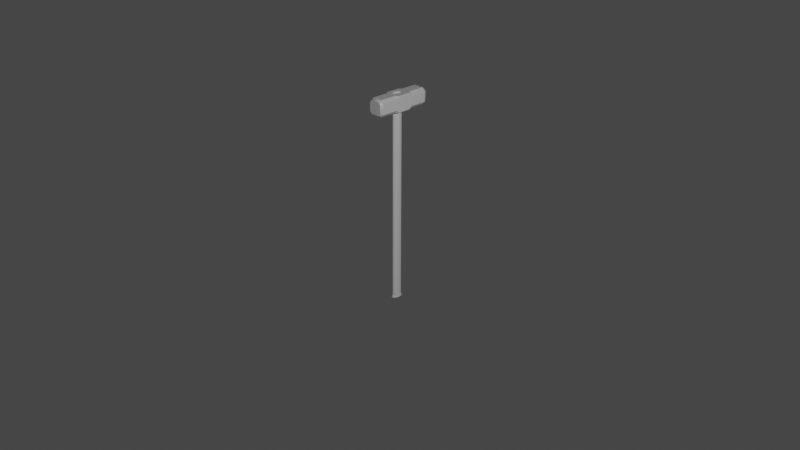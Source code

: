 # Source: sledge-hammer.blend  (saved by Blender 2.83.20; exported with 4.5.12 LTS)
import bpy
from mathutils import Matrix  # noqa: F401  (used for matrix-valued properties, if any)

bpy.ops.wm.read_factory_settings(use_empty=True)
scene = bpy.context.scene
scene.name = 'Scene'

# ---- collections
col_collection = bpy.data.collections.new('Collection'); scene.collection.children.link(col_collection)
col_sledge_hammer = bpy.data.collections.new('Sledge Hammer'); scene.collection.children.link(col_sledge_hammer)

# ---- materials (node trees are filled in below, after node groups)
mat_material = bpy.data.materials.new('Material')
mat_material.alpha_threshold = 0.0
mat_material.use_transparent_shadow = False
mat_material.line_color = (0.0, 0.0, 0.0, 1.0)

# ---- node groups
ng_auto_smooth = bpy.data.node_groups.new('Auto Smooth', 'GeometryNodeTree')
_s = ng_auto_smooth.interface.new_socket(name='Geometry', in_out='OUTPUT', socket_type='NodeSocketGeometry')
_s = ng_auto_smooth.interface.new_socket(name='Geometry', in_out='INPUT', socket_type='NodeSocketGeometry')
_s = ng_auto_smooth.interface.new_socket(name='Angle', in_out='INPUT', socket_type='NodeSocketFloat')
_s.subtype = 'ANGLE'
_s.min_value = 0.0
_s.max_value = 3.142
ng_auto_smooth.is_modifier = True
_N = ng_auto_smooth.nodes; _L = ng_auto_smooth.links
n0 = _N.new('NodeGroupOutput'); n0.name = 'Group Output'; n0.location = (480, -100)
n1 = _N.new('NodeGroupInput'); n1.name = 'Group Input'; n1.location = (-420, -300)
n2 = _N.new('NodeGroupInput'); n2.name = 'Group Input.001'; n2.location = (-60, -100)
n3 = _N.new('GeometryNodeSetShadeSmooth'); n3.name = 'Set Shade Smooth'; n3.location = (120, -100)
n3.domain = 'EDGE'
n4 = _N.new('GeometryNodeSetShadeSmooth'); n4.name = 'Set Shade Smooth.001'; n4.location = (300, -100)
n5 = _N.new('GeometryNodeInputMeshEdgeAngle'); n5.name = 'Edge Angle'; n5.location = (-420, -220)
n6 = _N.new('GeometryNodeInputEdgeSmooth'); n6.name = 'Is Edge Smooth'; n6.location = (-60, -160)
n7 = _N.new('GeometryNodeInputShadeSmooth'); n7.name = 'Is Face Smooth'; n7.location = (-240, -340)
n8 = _N.new('FunctionNodeBooleanMath'); n8.name = 'Boolean Math'; n8.location = (-60, -220)
n9 = _N.new('FunctionNodeCompare'); n9.name = 'Compare'; n9.location = (-240, -180)
n9.operation = 'LESS_EQUAL'
_L.new(n5.outputs[0], n9.inputs[0])
_L.new(n4.outputs[0], n0.inputs[0])
_L.new(n1.outputs[1], n9.inputs[1])
_L.new(n9.outputs[0], n8.inputs[0])
_L.new(n7.outputs[0], n8.inputs[1])
_L.new(n2.outputs[0], n3.inputs[0])
_L.new(n6.outputs[0], n3.inputs[1])
_L.new(n3.outputs[0], n4.inputs[0])
_L.new(n8.outputs[0], n3.inputs[2])
n0.is_active_output = True

# ---- material node trees
mat_material.use_nodes = True; mat_material.node_tree.nodes.clear()
_N = mat_material.node_tree.nodes; _L = mat_material.node_tree.links
n0 = _N.new('ShaderNodeOutputMaterial'); n0.name = 'Material Output'; n0.location = (300, 300)
n1 = _N.new('ShaderNodeBsdfPrincipled'); n1.name = 'Principled BSDF'; n1.location = (10, 300)
n1.distribution = 'GGX'
n1.subsurface_method = 'BURLEY'
n1.inputs[2].default_value = 0.4
n1.inputs[3].default_value = 1.45
n1.inputs[27].default_value = (0.0, 0.0, 0.0, 1.0)
n1.inputs[28].default_value = 1.0
_L.new(n1.outputs[0], n0.inputs[0])
n0.is_active_output = True

# ---- world
world_world = bpy.data.worlds.new('World'); scene.world = world_world
world_world.use_nodes = True; world_world.node_tree.nodes.clear()
_N = world_world.node_tree.nodes; _L = world_world.node_tree.links
n0 = _N.new('ShaderNodeOutputWorld'); n0.name = 'World Output'; n0.location = (300, 300)
n1 = _N.new('ShaderNodeBackground'); n1.name = 'Background'; n1.location = (10, 300)
n1.inputs[0].default_value = (0.05088, 0.05088, 0.05088, 1.0)
_L.new(n1.outputs[0], n0.inputs[0])
n0.is_active_output = True
world_world.color = (0.05088, 0.05088, 0.05088)
world_world.use_sun_shadow = False
world_world.sun_shadow_jitter_overblur = 0.0

# ---- cameras
cam_camera = bpy.data.cameras.new('Camera')
cam_camera.clip_end = 100.0
cam_camera.ortho_scale = 7.314

# ---- lights
light_light = bpy.data.lights.new('Light', 'POINT')
light_light.transmission_factor = 0.0
light_light.energy = 1000.0
light_light.shadow_soft_size = 0.1
light_light.shadow_maximum_resolution = 0.006
light_light.use_absolute_resolution = True

# ---- meshes
me_cube = bpy.data.meshes.new('Cube')
me_cube.from_pydata([(-1.0, 0.3333, -0.6234), (-0.6258, 0.3333, -1.0), (-0.6258, -0.3333, -1.0), (-1.0, -0.3333, -0.6234), (1.0, 0.3333, 0.6234), (0.6258, 0.3333, 1.0), (0.6258, -0.3333, 1.0), (1.0, -0.3333, 0.6234), (-1.0, -0.3333, 0.6234), (-0.6258, -0.3333, 1.0), (-0.6258, 0.3333, 1.0), (-1.0, 0.3333, 0.6234), (1.0, -0.3333, -0.6234), (0.6258, -0.3333, -1.0), (0.6258, 0.3333, -1.0), (1.0, 0.3333, -0.6234), (-0.9042, 0.2416, -1.0), (-1.0, 0.2414, -0.9042), (-0.9521, 0.23, -0.9872), (-0.9872, 0.2299, -0.9521), (-1.0, -0.2414, -0.9042), (-0.9042, -0.2416, -1.0), (-0.9872, -0.2299, -0.9521), (-0.9521, -0.23, -0.9872), (0.9042, 0.2416, 1.0), (1.0, 0.2414, 0.9042), (0.9521, 0.23, 0.9872), (0.9872, 0.2299, 0.9521), (1.0, -0.2414, 0.9042), (0.9042, -0.2416, 1.0), (0.9872, -0.2299, 0.9521), (0.9521, -0.23, 0.9872), (-0.9042, -0.2416, 1.0), (-1.0, -0.2414, 0.9042), (-0.9521, -0.23, 0.9872), (-0.9872, -0.2299, 0.9521), (-1.0, 0.2414, 0.9042), (-0.9042, 0.2416, 1.0), (-0.9872, 0.2299, 0.9521), (-0.9521, 0.23, 0.9872), (0.9042, -0.2416, -1.0), (1.0, -0.2414, -0.9042), (0.9521, -0.23, -0.9872), (0.9872, -0.2299, -0.9521), (1.0, 0.2414, -0.9042), (0.9042, 0.2416, -1.0), (0.9872, 0.2299, -0.9521), (0.9521, 0.23, -0.9872), (0.5316, 1.0, 0.8222), (0.6258, 0.9098, 1.0), (0.8222, 1.0, 0.5298), (1.0, 0.9098, 0.6234), (0.8222, 1.0, -0.5298), (1.0, 0.9098, -0.6234), (0.5316, 1.0, -0.8222), (0.6258, 0.9098, -1.0), (0.8174, -1.0, 0.5267), (1.0, -0.9098, 0.6234), (0.5285, -1.0, 0.8174), (0.6258, -0.9098, 1.0), (0.5285, -1.0, -0.8174), (0.6258, -0.9098, -1.0), (0.8174, -1.0, -0.5267), (1.0, -0.9098, -0.6234), (-0.8222, 1.0, 0.5298), (-1.0, 0.9098, 0.6234), (-0.5316, 1.0, 0.8222), (-0.6258, 0.9098, 1.0), (-0.5316, 1.0, -0.8222), (-0.6258, 0.9098, -1.0), (-0.8222, 1.0, -0.5298), (-1.0, 0.9098, -0.6234), (-0.5285, -1.0, 0.8174), (-0.6258, -0.9098, 1.0), (-0.8174, -1.0, 0.5267), (-1.0, -0.9098, 0.6234), (-0.8174, -1.0, -0.5267), (-1.0, -0.9098, -0.6234), (-0.5285, -1.0, -0.8174), (-0.6258, -0.9098, -1.0), (0.0, -0.2316, -1.0), (0.0, -0.2316, 1.0), (0.1894, -0.2075, -1.0), (0.1894, -0.2075, 1.0), (0.328, -0.1417, -1.0), (0.328, -0.1417, 1.0), (0.3788, -0.05174, -1.0), (0.3788, -0.05174, 1.0), (0.328, 0.03821, -1.0), (0.328, 0.03821, 1.0), (0.1894, 0.1041, -1.0), (0.1894, 0.1041, 1.0), (5.72e-08, 0.1282, -1.0), (5.72e-08, 0.1282, 1.0), (-0.1894, 0.1041, -1.0), (-0.1894, 0.1041, 1.0), (-0.328, 0.03821, -1.0), (-0.328, 0.03821, 1.0), (-0.3788, -0.05174, -1.0), (-0.3788, -0.05174, 1.0), (-0.328, -0.1417, -1.0), (-0.328, -0.1417, 1.0), (-0.1894, -0.2075, -1.0), (-0.1894, -0.2075, 1.0)], [], [(10, 67, 65, 11), (61, 13, 12, 63), (2, 79, 77, 3), (69, 1, 0, 71), (6, 9, 73, 59), (68, 70, 64, 66, 48, 50, 52, 54), (53, 51, 4, 15), (60, 62, 56, 58, 72, 74, 76, 78), (44, 15, 4, 25, 28, 7, 12, 41), (2, 3, 20, 22, 23, 21), (20, 3, 8, 33, 36, 11, 0, 17), (6, 59, 57, 7), (6, 7, 28, 30, 31, 29), (4, 5, 24, 26, 27, 25), (8, 9, 32, 34, 35, 33), (10, 11, 36, 38, 39, 37), (12, 13, 40, 42, 43, 41), (14, 15, 44, 46, 47, 45), (12, 7, 57, 63), (0, 11, 65, 71), (69, 55, 14, 1), (73, 9, 8, 75), (49, 67, 10, 5), (77, 75, 8, 3), (2, 13, 61, 79), (14, 55, 53, 15), (16, 21, 23, 18), (18, 23, 22, 19), (19, 22, 20, 17), (32, 37, 39, 34), (34, 39, 38, 35), (35, 38, 36, 33), (44, 41, 43, 46), (46, 43, 42, 47), (47, 42, 40, 45), (28, 25, 27, 30), (30, 27, 26, 31), (31, 26, 24, 29), (0, 1, 16, 18, 19, 17), (78, 76, 77, 79), (58, 56, 57, 59), (66, 64, 65, 67), (54, 52, 53, 55), (70, 68, 69, 71), (50, 48, 49, 51), (74, 72, 73, 75), (62, 60, 61, 63), (52, 50, 51, 53), (55, 69, 68, 54), (71, 65, 64, 70), (67, 49, 48, 66), (56, 62, 63, 57), (79, 61, 60, 78), (59, 73, 72, 58), (75, 77, 76, 74), (49, 5, 4, 51), (82, 80, 81, 83), (84, 82, 83, 85), (86, 84, 85, 87), (88, 86, 87, 89), (88, 89, 91, 90), (93, 92, 90, 91), (95, 94, 92, 93), (94, 95, 97, 96), (99, 98, 96, 97), (101, 100, 98, 99), (100, 101, 103, 102), (81, 80, 102, 103), (84, 13, 2, 100, 102, 80, 82), (100, 2, 21, 16, 1, 14, 45, 40, 13, 84, 86, 88, 90, 92, 94, 96, 98), (101, 9, 6, 85, 83, 81, 103), (6, 29, 24, 5, 10, 37, 32, 9, 101, 99, 97, 95, 93, 91, 89, 87, 85)])
me_cube.polygons.foreach_set('use_smooth', [1, 1, 0, 0, 0, 0, 0, 0, 0, 0, 0, 1, 0, 0, 0, 0, 0, 0, 0, 0, 0, 1, 0, 0, 0, 1, 1, 1, 1, 1, 1, 1, 1, 1, 1, 1, 1, 1, 0, 1, 1, 1, 1, 1, 1, 1, 1, 1, 1, 1, 1, 1, 1, 1, 1, 1, 1, 1, 1, 1, 1, 1, 1, 1, 1, 1, 1, 1, 0, 0, 0, 0])
_uv = me_cube.uv_layers.new(name='UVMap')
_uv.uv.foreach_set('vector', [0.625, 0.1667, 0.625, 0.2387, 0.6096, 0.2387, 0.6096, 0.1667, 0.3596, 0.7387, 0.3596, 0.6667, 0.3904, 0.6667, 0.3904, 0.7387, 0.1404, 0.6667, 0.1404, 0.7387, 0.125, 0.7387, 0.125, 0.6667, 0.1404, 0.5113, 0.1404, 0.5833, 0.125, 0.5833, 0.125, 0.5113, 0.6404, 0.6667, 0.8596, 0.6667, 0.8596, 0.7387, 0.6404, 0.7387, 0.3834, 0.2767, 0.4017, 0.2584, 0.5983, 0.2584, 0.6166, 0.2767, 0.6166, 0.4733, 0.5983, 0.4916, 0.4017, 0.4916, 0.3834, 0.4733, 0.3904, 0.5113, 0.6096, 0.5113, 0.6096, 0.5833, 0.3904, 0.5833, 0.3834, 0.7767, 0.4017, 0.7584, 0.5983, 0.7584, 0.6166, 0.7767, 0.6166, 0.9733, 0.5983, 0.9916, 0.4017, 0.9916, 0.3834, 0.9733, 0.3789, 0.5948, 0.3904, 0.5833, 0.6096, 0.5833, 0.6211, 0.5948, 0.6211, 0.6552, 0.6096, 0.6667, 0.3904, 0.6667, 0.3789, 0.6552, 0.1404, 0.6667, 0.125, 0.6667, 0.125, 0.6552, 0.1255, 0.6537, 0.127, 0.6537, 0.1289, 0.6552, 0.3789, 0.09483, 0.3904, 0.08333, 0.6096, 0.08333, 0.6211, 0.09483, 0.6211, 0.1552, 0.6096, 0.1667, 0.3904, 0.1667, 0.3789, 0.1552, 0.6404, 0.6667, 0.6404, 0.7387, 0.6096, 0.7387, 0.6096, 0.6667, 0.6404, 0.6667, 0.625, 0.6667, 0.625, 0.6552, 0.624, 0.6537, 0.6269, 0.6537, 0.6289, 0.6552, 0.6096, 0.5833, 0.625, 0.5833, 0.625, 0.5948, 0.626, 0.5963, 0.6232, 0.5963, 0.6211, 0.5948, 0.6096, 0.08333, 0.625, 0.08333, 0.625, 0.0948, 0.6245, 0.09625, 0.623, 0.09626, 0.6211, 0.09483, 0.625, 0.1667, 0.6096, 0.1667, 0.6211, 0.1552, 0.623, 0.1537, 0.6245, 0.1537, 0.625, 0.1552, 0.3904, 0.6667, 0.375, 0.6667, 0.375, 0.6552, 0.374, 0.6537, 0.3768, 0.6537, 0.3789, 0.6552, 0.3596, 0.5833, 0.375, 0.5833, 0.375, 0.5948, 0.376, 0.5963, 0.3731, 0.5963, 0.3711, 0.5948, 0.3904, 0.6667, 0.6096, 0.6667, 0.6096, 0.7387, 0.3904, 0.7387, 0.3904, 0.1667, 0.6096, 0.1667, 0.6096, 0.2387, 0.3904, 0.2387, 0.1404, 0.5113, 0.3596, 0.5113, 0.3596, 0.5833, 0.1404, 0.5833, 0.625, 0.01128, 0.625, 0.08333, 0.6096, 0.08333, 0.6096, 0.01128, 0.6404, 0.5113, 0.8596, 0.5113, 0.8596, 0.5833, 0.6404, 0.5833, 0.3904, 0.01128, 0.6096, 0.01128, 0.6096, 0.08333, 0.3904, 0.08333, 0.1404, 0.6667, 0.3596, 0.6667, 0.3596, 0.7387, 0.1404, 0.7387, 0.3596, 0.5833, 0.3596, 0.5113, 0.3904, 0.5113, 0.3904, 0.5833, 0.1289, 0.5948, 0.1289, 0.6552, 0.1268, 0.6537, 0.1268, 0.5963, 0.1268, 0.5963, 0.1268, 0.6537, 0.125, 0.6512, 0.125, 0.5988, 0.3768, 0.1537, 0.3768, 0.09626, 0.3789, 0.09483, 0.3789, 0.1552, 0.8711, 0.6552, 0.8711, 0.5948, 0.8732, 0.5963, 0.8732, 0.6537, 0.625, 0.09875, 0.625, 0.1512, 0.6232, 0.1537, 0.6232, 0.09626, 0.6232, 0.09626, 0.6232, 0.1537, 0.6211, 0.1552, 0.6211, 0.09483, 0.3789, 0.5948, 0.3789, 0.6552, 0.3768, 0.6537, 0.376, 0.5963, 0.376, 0.5963, 0.3768, 0.6537, 0.374, 0.6537, 0.3731, 0.5963, 0.3731, 0.5963, 0.374, 0.6537, 0.3711, 0.6552, 0.3711, 0.5948, 0.6211, 0.6552, 0.6211, 0.5948, 0.6232, 0.5963, 0.624, 0.6537, 0.624, 0.6537, 0.6232, 0.5963, 0.626, 0.5963, 0.6269, 0.6537, 0.6269, 0.6537, 0.626, 0.5963, 0.6289, 0.5948, 0.6289, 0.6552, 0.125, 0.5833, 0.1404, 0.5833, 0.1289, 0.5948, 0.127, 0.5963, 0.1255, 0.5963, 0.125, 0.5948, 0.3834, 0.9733, 0.4017, 0.9916, 0.3904, 1.0, 0.375, 0.9846, 0.6166, 0.7767, 0.5983, 0.7584, 0.6096, 0.75, 0.625, 0.7654, 0.6166, 0.2767, 0.5983, 0.2584, 0.6096, 0.25, 0.625, 0.2654, 0.3834, 0.4733, 0.4017, 0.4916, 0.3904, 0.5, 0.375, 0.4846, 0.4017, 0.2584, 0.3834, 0.2767, 0.375, 0.2654, 0.3904, 0.25, 0.5983, 0.4916, 0.6166, 0.4733, 0.625, 0.4846, 0.6096, 0.5, 0.5983, 0.9916, 0.6166, 0.9733, 0.625, 0.9846, 0.6096, 1.0, 0.4017, 0.7584, 0.3834, 0.7767, 0.375, 0.7654, 0.3904, 0.75, 0.4017, 0.4916, 0.5983, 0.4916, 0.6096, 0.5113, 0.3904, 0.5113, 0.375, 0.4846, 0.375, 0.2654, 0.3834, 0.2767, 0.3834, 0.4733, 0.3904, 0.2387, 0.6096, 0.2387, 0.5983, 0.2584, 0.4017, 0.2584, 0.625, 0.2654, 0.625, 0.4846, 0.6166, 0.4733, 0.6166, 0.2767, 0.5983, 0.7584, 0.4017, 0.7584, 0.3904, 0.7387, 0.6096, 0.7387, 0.375, 0.9846, 0.375, 0.7654, 0.3834, 0.7767, 0.3834, 0.9733, 0.625, 0.7654, 0.625, 0.9846, 0.6166, 0.9733, 0.6166, 0.7767, 0.6096, 1.0, 0.3904, 1.0, 0.4017, 0.9916, 0.5983, 0.9916, 0.6404, 0.5113, 0.6404, 0.5833, 0.6096, 0.5833, 0.6096, 0.5113, 0.9167, 0.697, 1.0, 0.697, 1.0, 0.803, 0.9167, 0.803, 0.8333, 0.697, 0.9167, 0.697, 0.9167, 0.803, 0.8333, 0.803, 0.75, 0.697, 0.8333, 0.697, 0.8333, 0.803, 0.75, 0.803, 0.6667, 0.697, 0.75, 0.697, 0.75, 0.803, 0.6667, 0.803, 0.6667, 0.697, 0.6667, 0.803, 0.5833, 0.803, 0.5833, 0.697, 0.5, 0.803, 0.5, 0.697, 0.5833, 0.697, 0.5833, 0.803, 0.4167, 0.803, 0.4167, 0.697, 0.5, 0.697, 0.5, 0.803, 0.4167, 0.697, 0.4167, 0.803, 0.3333, 0.803, 0.3333, 0.697, 0.25, 0.803, 0.25, 0.697, 0.3333, 0.697, 0.3333, 0.803, 0.1667, 0.803, 0.1667, 0.697, 0.25, 0.697, 0.25, 0.803, 0.1667, 0.697, 0.1667, 0.803, 0.08333, 0.803, 0.08333, 0.697, 7.451e-08, 0.803, 7.451e-08, 0.697, 0.08333, 0.697, 0.08333, 0.803, 0.3039, 0.6427, 0.3596, 0.6667, 0.1404, 0.6667, 0.1961, 0.6427, 0.218, 0.6509, 0.25, 0.654, 0.282, 0.6509, 0.1961, 0.6427, 0.1404, 0.6667, 0.1289, 0.6552, 0.1289, 0.5948, 0.1404, 0.5833, 0.3596, 0.5833, 0.3711, 0.5948, 0.3711, 0.6552, 0.3596, 0.6667, 0.3039, 0.6427, 0.3108, 0.6315, 0.3029, 0.6202, 0.2812, 0.612, 0.25, 0.609, 0.2188, 0.612, 0.1971, 0.6202, 0.1892, 0.6315, 0.8039, 0.6427, 0.8596, 0.6667, 0.6404, 0.6667, 0.6961, 0.6427, 0.718, 0.6509, 0.75, 0.654, 0.782, 0.6509, 0.6404, 0.6667, 0.6289, 0.6552, 0.6289, 0.5948, 0.6404, 0.5833, 0.8596, 0.5833, 0.8711, 0.5948, 0.8711, 0.6552, 0.8596, 0.6667, 0.8039, 0.6427, 0.8108, 0.6315, 0.8029, 0.6202, 0.7812, 0.612, 0.75, 0.609, 0.7188, 0.612, 0.6971, 0.6202, 0.6892, 0.6315, 0.6961, 0.6427])
me_cube.materials.append(mat_material)
me_cube.use_remesh_preserve_volume = False
me_cube.use_remesh_preserve_attributes = False
me_cube.use_mirror_vertex_groups = False
me_cube.update()
me_cylinder = bpy.data.meshes.new('Cylinder')
me_cylinder.from_pydata([(0.0, 1.0, -1.0), (1.111e-09, 1.233, 4.477), (0.5, 0.866, -1.0), (0.6163, 1.068, 4.477), (0.866, 0.5, -1.0), (1.068, 0.6163, 4.477), (1.0, -4.371e-08, -1.0), (1.233, 1.593e-09, 4.477), (0.866, -0.5, -1.0), (1.068, -0.6163, 4.477), (0.5, -0.866, -1.0), (0.6163, -1.068, 4.477), (1.51e-07, -1.0, -1.0), (1.872e-07, -1.233, 4.477), (-0.5, -0.866, -1.0), (-0.6163, -1.068, 4.477), (-0.866, -0.5, -1.0), (-1.068, -0.6163, 4.477), (-1.0, -4.649e-07, -1.0), (-1.233, -5.176e-07, 4.477), (-0.866, 0.5, -1.0), (-1.068, 0.6163, 4.477), (-0.5, 0.866, -1.0), (-0.6163, 1.068, 4.477), (4.86e-10, 1.102, 4.45), (0.5509, 0.9542, 4.449), (0.9542, 0.5509, 4.449), (1.102, -2.996e-08, 4.449), (0.9542, -0.5509, 4.449), (0.5509, -0.9542, 4.449), (1.669e-07, -1.102, 4.449), (-0.5509, -0.9542, 4.449), (-0.9542, -0.5509, 4.449), (-1.102, -4.94e-07, 4.449), (-0.9542, 0.5509, 4.449), (-0.5509, 0.9542, 4.449), (0.5165, 0.8947, 4.42), (0.8947, 0.5165, 4.42), (1.033, -4.121e-08, 4.42), (0.8947, -0.5165, 4.42), (0.5165, -0.8947, 4.42), (1.561e-07, -1.033, 4.42), (-0.5165, -0.8947, 4.42), (-0.8947, -0.5165, 4.42), (-1.033, -4.763e-07, 4.42), (-0.8947, 0.5165, 4.42), (-0.5165, 0.8947, 4.42), (1.579e-10, 1.033, 4.42), (0.5, 0.866, 4.387), (0.866, 0.5, 4.387), (1.0, -4.371e-08, 4.387), (0.866, -0.5, 4.387), (0.5, -0.866, 4.387), (1.51e-07, -1.0, 4.387), (-0.5, -0.866, 4.387), (-0.866, -0.5, 4.387), (-1.0, -4.649e-07, 4.387), (-0.866, 0.5, 4.387), (-0.5, 0.866, 4.387), (0.0, 1.0, 4.387)], [], [(24, 1, 3, 25), (25, 3, 5, 26), (26, 5, 7, 27), (27, 7, 9, 28), (28, 9, 11, 29), (29, 11, 13, 30), (30, 13, 15, 31), (31, 15, 17, 32), (32, 17, 19, 33), (33, 19, 21, 34), (3, 1, 23, 21, 19, 17, 15, 13, 11, 9, 7, 5), (34, 21, 23, 35), (35, 23, 1, 24), (0, 2, 4, 6, 8, 10, 12, 14, 16, 18, 20, 22), (46, 35, 24, 47), (45, 34, 35, 46), (44, 33, 34, 45), (43, 32, 33, 44), (42, 31, 32, 43), (41, 30, 31, 42), (40, 29, 30, 41), (39, 28, 29, 40), (38, 27, 28, 39), (37, 26, 27, 38), (36, 25, 26, 37), (47, 24, 25, 36), (59, 47, 36, 48), (48, 36, 37, 49), (49, 37, 38, 50), (50, 38, 39, 51), (51, 39, 40, 52), (52, 40, 41, 53), (53, 41, 42, 54), (54, 42, 43, 55), (55, 43, 44, 56), (56, 44, 45, 57), (57, 45, 46, 58), (58, 46, 47, 59), (22, 58, 59, 0), (20, 57, 58, 22), (18, 56, 57, 20), (16, 55, 56, 18), (14, 54, 55, 16), (12, 53, 54, 14), (10, 52, 53, 12), (8, 51, 52, 10), (6, 50, 51, 8), (4, 49, 50, 6), (2, 48, 49, 4), (0, 59, 48, 2)])
me_cylinder.polygons.foreach_set('use_smooth', [1, 1, 1, 1, 1, 1, 1, 1, 1, 1, 0, 1, 1, 0, 1, 1, 1, 1, 1, 1, 1, 1, 1, 1, 1, 1, 1, 1, 1, 1, 1, 1, 1, 1, 1, 1, 1, 1, 1, 1, 1, 1, 1, 1, 1, 1, 1, 1, 1, 1])
_uv = me_cylinder.uv_layers.new(name='UVMap')
_uv.uv.foreach_set('vector', [1.0, 0.9975, 1.0, 1.0, 0.9167, 1.0, 0.9167, 0.9975, 0.9167, 0.9975, 0.9167, 1.0, 0.8333, 1.0, 0.8333, 0.9975, 0.8333, 0.9975, 0.8333, 1.0, 0.75, 1.0, 0.75, 0.9975, 0.75, 0.9975, 0.75, 1.0, 0.6667, 1.0, 0.6667, 0.9975, 0.6667, 0.9975, 0.6667, 1.0, 0.5833, 1.0, 0.5833, 0.9975, 0.5833, 0.9975, 0.5833, 1.0, 0.5, 1.0, 0.5, 0.9975, 0.5, 0.9975, 0.5, 1.0, 0.4167, 1.0, 0.4167, 0.9975, 0.4167, 0.9975, 0.4167, 1.0, 0.3333, 1.0, 0.3333, 0.9975, 0.3333, 0.9975, 0.3333, 1.0, 0.25, 1.0, 0.25, 0.9975, 0.25, 0.9975, 0.25, 1.0, 0.1667, 1.0, 0.1667, 0.9975, 0.37, 0.4578, 0.25, 0.49, 0.13, 0.4578, 0.04215, 0.37, 0.01, 0.25, 0.04215, 0.13, 0.13, 0.04215, 0.25, 0.01, 0.37, 0.04215, 0.4578, 0.13, 0.49, 0.25, 0.4578, 0.37, 0.1667, 0.9975, 0.1667, 1.0, 0.08333, 1.0, 0.08333, 0.9975, 0.08333, 0.9975, 0.08333, 1.0, 7.451e-08, 1.0, 7.451e-08, 0.9975, 0.75, 0.49, 0.87, 0.4578, 0.9578, 0.37, 0.99, 0.25, 0.9578, 0.13, 0.87, 0.04215, 0.75, 0.01, 0.63, 0.04215, 0.5422, 0.13, 0.51, 0.25, 0.5422, 0.37, 0.63, 0.4578, 0.08333, 0.9948, 0.08333, 0.9975, 7.451e-08, 0.9975, 7.451e-08, 0.9948, 0.1667, 0.9948, 0.1667, 0.9975, 0.08333, 0.9975, 0.08333, 0.9948, 0.25, 0.9948, 0.25, 0.9975, 0.1667, 0.9975, 0.1667, 0.9948, 0.3333, 0.9948, 0.3333, 0.9975, 0.25, 0.9975, 0.25, 0.9948, 0.4167, 0.9948, 0.4167, 0.9975, 0.3333, 0.9975, 0.3333, 0.9948, 0.5, 0.9948, 0.5, 0.9975, 0.4167, 0.9975, 0.4167, 0.9948, 0.5833, 0.9948, 0.5833, 0.9975, 0.5, 0.9975, 0.5, 0.9948, 0.6667, 0.9948, 0.6667, 0.9975, 0.5833, 0.9975, 0.5833, 0.9948, 0.75, 0.9948, 0.75, 0.9975, 0.6667, 0.9975, 0.6667, 0.9948, 0.8333, 0.9948, 0.8333, 0.9975, 0.75, 0.9975, 0.75, 0.9948, 0.9167, 0.9948, 0.9167, 0.9975, 0.8333, 0.9975, 0.8333, 0.9948, 1.0, 0.9948, 1.0, 0.9975, 0.9167, 0.9975, 0.9167, 0.9948, 1.0, 0.9918, 1.0, 0.9948, 0.9167, 0.9948, 0.9167, 0.9918, 0.9167, 0.9918, 0.9167, 0.9948, 0.8333, 0.9948, 0.8333, 0.9918, 0.8333, 0.9918, 0.8333, 0.9948, 0.75, 0.9948, 0.75, 0.9918, 0.75, 0.9918, 0.75, 0.9948, 0.6667, 0.9948, 0.6667, 0.9918, 0.6667, 0.9918, 0.6667, 0.9948, 0.5833, 0.9948, 0.5833, 0.9918, 0.5833, 0.9918, 0.5833, 0.9948, 0.5, 0.9948, 0.5, 0.9918, 0.5, 0.9918, 0.5, 0.9948, 0.4167, 0.9948, 0.4167, 0.9918, 0.4167, 0.9918, 0.4167, 0.9948, 0.3333, 0.9948, 0.3333, 0.9918, 0.3333, 0.9918, 0.3333, 0.9948, 0.25, 0.9948, 0.25, 0.9918, 0.25, 0.9918, 0.25, 0.9948, 0.1667, 0.9948, 0.1667, 0.9918, 0.1667, 0.9918, 0.1667, 0.9948, 0.08333, 0.9948, 0.08333, 0.9918, 0.08333, 0.9918, 0.08333, 0.9948, 7.451e-08, 0.9948, 7.451e-08, 0.9918, 0.08333, 0.5, 0.08333, 0.9918, 7.451e-08, 0.9918, 7.451e-08, 0.5, 0.1667, 0.5, 0.1667, 0.9918, 0.08333, 0.9918, 0.08333, 0.5, 0.25, 0.5, 0.25, 0.9918, 0.1667, 0.9918, 0.1667, 0.5, 0.3333, 0.5, 0.3333, 0.9918, 0.25, 0.9918, 0.25, 0.5, 0.4167, 0.5, 0.4167, 0.9918, 0.3333, 0.9918, 0.3333, 0.5, 0.5, 0.5, 0.5, 0.9918, 0.4167, 0.9918, 0.4167, 0.5, 0.5833, 0.5, 0.5833, 0.9918, 0.5, 0.9918, 0.5, 0.5, 0.6667, 0.5, 0.6667, 0.9918, 0.5833, 0.9918, 0.5833, 0.5, 0.75, 0.5, 0.75, 0.9918, 0.6667, 0.9918, 0.6667, 0.5, 0.8333, 0.5, 0.8333, 0.9918, 0.75, 0.9918, 0.75, 0.5, 0.9167, 0.5, 0.9167, 0.9918, 0.8333, 0.9918, 0.8333, 0.5, 1.0, 0.5, 1.0, 0.9918, 0.9167, 0.9918, 0.9167, 0.5])
me_cylinder.use_remesh_fix_poles = True
me_cylinder.use_remesh_preserve_attributes = False
me_cylinder.use_mirror_vertex_groups = False
me_cylinder.update()

# ---- objects
ob_light = bpy.data.objects.new('Light', light_light)
ob_camera = bpy.data.objects.new('Camera', cam_camera)
ob_cube = bpy.data.objects.new('Cube', me_cube)
ob_cylinder = bpy.data.objects.new('Cylinder', me_cylinder)

# ---- transforms, parenting, visibility, modifiers, constraints
ob_light.location = (6.824, -3.178, 4.868)
ob_light.rotation_euler = (0.6503, 0.05522, 1.866)
ob_light.lock_rotations_4d = False
ob_light.empty_display_type = 'ARROWS'
ob_light.color = (0.0, 0.0, 0.0, 0.0)
ob_light.lineart.crease_threshold = 0.0
ob_camera.location = (7.359, -6.926, 4.958)
ob_camera.rotation_euler = (1.109, 0.0, 0.8149)
ob_camera.lock_rotations_4d = False
ob_camera.empty_display_type = 'ARROWS'
ob_camera.color = (0.0, 0.0, 0.0, 0.0)
ob_camera.display_type = 'WIRE'
ob_camera.lineart.crease_threshold = 0.0
ob_cube.location = (0.0, -0.0128, 1.267)
ob_cube.rotation_euler = (3.137, -0.0, 0.0)
ob_cube.scale = (0.08582, -0.2997, 0.08582)
ob_cube.lock_rotations_4d = False
ob_cube.empty_display_type = 'ARROWS'
ob_cube.lineart.crease_threshold = 0.0
_m = ob_cube.modifiers.new('Auto Smooth', 'NODES')
_m.node_group = ng_auto_smooth
_gi = [s.identifier for s in ng_auto_smooth.interface.items_tree if s.item_type == 'SOCKET' and s.in_out == 'INPUT']
_m[_gi[1]] = 1.047  # Angle
ob_cylinder.location = (0.0, -0.02968, 0.9334)
ob_cylinder.rotation_euler = (3.137, -0.0, 0.0)
ob_cylinder.scale = (0.03251, 0.05391, 0.4047)
ob_cylinder.lineart.crease_threshold = 0.0

# ---- collection membership
col_collection.objects.link(ob_light)
col_collection.objects.link(ob_camera)
col_sledge_hammer.objects.link(ob_cube)
col_sledge_hammer.objects.link(ob_cylinder)

# ---- scene / render settings (as saved in the file)
scene.camera = ob_camera
scene.frame_start = 1; scene.frame_end = 250; scene.frame_set(1)
scene.render.engine = 'BLENDER_EEVEE_NEXT'
scene.cycles.samples = 128
scene.cycles.sampling_pattern = 'TABULATED_SOBOL'
scene.cycles.use_adaptive_sampling = False
scene.cycles.use_light_tree = False
scene.view_settings.view_transform = 'Filmic'
bpy.context.view_layer.update()
